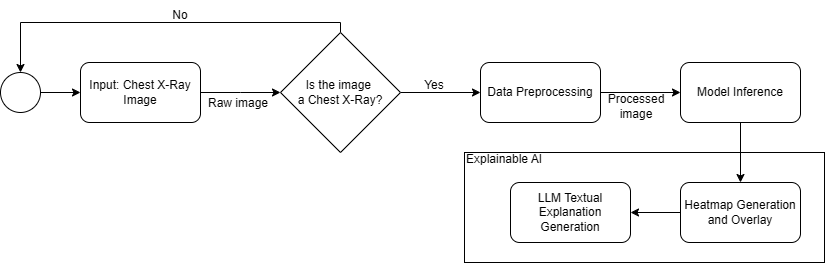

The diagram above was exported from draw.io. Its source (the exported page's mxGraphModel, read from the mxfile embedded in the PNG):
<mxGraphModel dx="1116" dy="1684" grid="1" gridSize="10" guides="1" tooltips="1" connect="1" arrows="1" fold="1" page="1" pageScale="1" pageWidth="827" pageHeight="1169" math="0" shadow="0">
  <root>
    <mxCell id="0" />
    <mxCell id="1" parent="0" />
    <mxCell id="fLHRZ6py8QrXJl2EicWT-31" value="" style="rounded=0;whiteSpace=wrap;html=1;fillColor=#FFFFFF;" vertex="1" parent="1">
      <mxGeometry x="474" y="150" width="360" height="110" as="geometry" />
    </mxCell>
    <mxCell id="fLHRZ6py8QrXJl2EicWT-8" value="" style="edgeStyle=orthogonalEdgeStyle;rounded=0;orthogonalLoop=1;jettySize=auto;html=1;" edge="1" parent="1" source="fLHRZ6py8QrXJl2EicWT-6">
      <mxGeometry relative="1" as="geometry">
        <mxPoint x="290" y="90" as="targetPoint" />
      </mxGeometry>
    </mxCell>
    <mxCell id="fLHRZ6py8QrXJl2EicWT-6" value="Input: Chest X-Ray Image" style="rounded=1;whiteSpace=wrap;html=1;" vertex="1" parent="1">
      <mxGeometry x="90" y="60" width="120" height="60" as="geometry" />
    </mxCell>
    <mxCell id="fLHRZ6py8QrXJl2EicWT-11" value="Raw image" style="text;html=1;align=center;verticalAlign=middle;whiteSpace=wrap;rounded=0;" vertex="1" parent="1">
      <mxGeometry x="213" y="86" width="70" height="30" as="geometry" />
    </mxCell>
    <mxCell id="fLHRZ6py8QrXJl2EicWT-13" value="" style="edgeStyle=orthogonalEdgeStyle;rounded=0;orthogonalLoop=1;jettySize=auto;html=1;" edge="1" parent="1" source="fLHRZ6py8QrXJl2EicWT-12" target="fLHRZ6py8QrXJl2EicWT-6">
      <mxGeometry relative="1" as="geometry" />
    </mxCell>
    <mxCell id="fLHRZ6py8QrXJl2EicWT-12" value="" style="ellipse;whiteSpace=wrap;html=1;aspect=fixed;" vertex="1" parent="1">
      <mxGeometry x="10" y="70" width="40" height="40" as="geometry" />
    </mxCell>
    <mxCell id="fLHRZ6py8QrXJl2EicWT-16" value="" style="edgeStyle=orthogonalEdgeStyle;rounded=0;orthogonalLoop=1;jettySize=auto;html=1;entryX=0.5;entryY=0;entryDx=0;entryDy=0;" edge="1" parent="1" source="fLHRZ6py8QrXJl2EicWT-14" target="fLHRZ6py8QrXJl2EicWT-12">
      <mxGeometry relative="1" as="geometry">
        <mxPoint x="350" y="-80" as="targetPoint" />
        <Array as="points">
          <mxPoint x="350" y="20" />
          <mxPoint x="30" y="20" />
        </Array>
      </mxGeometry>
    </mxCell>
    <mxCell id="fLHRZ6py8QrXJl2EicWT-21" value="" style="edgeStyle=orthogonalEdgeStyle;rounded=0;orthogonalLoop=1;jettySize=auto;html=1;" edge="1" parent="1" source="fLHRZ6py8QrXJl2EicWT-14" target="fLHRZ6py8QrXJl2EicWT-20">
      <mxGeometry relative="1" as="geometry" />
    </mxCell>
    <mxCell id="fLHRZ6py8QrXJl2EicWT-14" value="Is the image&amp;nbsp;&lt;div&gt;a Chest X-Ray?&lt;/div&gt;" style="rhombus;whiteSpace=wrap;html=1;" vertex="1" parent="1">
      <mxGeometry x="290" y="30" width="120" height="120" as="geometry" />
    </mxCell>
    <mxCell id="fLHRZ6py8QrXJl2EicWT-17" value="No" style="text;html=1;align=center;verticalAlign=middle;whiteSpace=wrap;rounded=0;" vertex="1" parent="1">
      <mxGeometry x="160" y="-2" width="60" height="30" as="geometry" />
    </mxCell>
    <mxCell id="fLHRZ6py8QrXJl2EicWT-25" value="" style="edgeStyle=orthogonalEdgeStyle;rounded=0;orthogonalLoop=1;jettySize=auto;html=1;" edge="1" parent="1" source="fLHRZ6py8QrXJl2EicWT-20" target="fLHRZ6py8QrXJl2EicWT-24">
      <mxGeometry relative="1" as="geometry" />
    </mxCell>
    <mxCell id="fLHRZ6py8QrXJl2EicWT-20" value="Data Preprocessing" style="rounded=1;whiteSpace=wrap;html=1;" vertex="1" parent="1">
      <mxGeometry x="490" y="60" width="120" height="60" as="geometry" />
    </mxCell>
    <mxCell id="fLHRZ6py8QrXJl2EicWT-22" value="Yes" style="text;html=1;align=center;verticalAlign=middle;whiteSpace=wrap;rounded=0;" vertex="1" parent="1">
      <mxGeometry x="414" y="68" width="60" height="30" as="geometry" />
    </mxCell>
    <mxCell id="fLHRZ6py8QrXJl2EicWT-28" value="" style="edgeStyle=orthogonalEdgeStyle;rounded=0;orthogonalLoop=1;jettySize=auto;html=1;" edge="1" parent="1" source="fLHRZ6py8QrXJl2EicWT-24" target="fLHRZ6py8QrXJl2EicWT-27">
      <mxGeometry relative="1" as="geometry" />
    </mxCell>
    <mxCell id="fLHRZ6py8QrXJl2EicWT-24" value="Model Inference" style="whiteSpace=wrap;html=1;rounded=1;" vertex="1" parent="1">
      <mxGeometry x="690" y="60" width="120" height="60" as="geometry" />
    </mxCell>
    <mxCell id="fLHRZ6py8QrXJl2EicWT-26" value="Processed image" style="text;html=1;align=center;verticalAlign=middle;whiteSpace=wrap;rounded=0;" vertex="1" parent="1">
      <mxGeometry x="611" y="89" width="70" height="30" as="geometry" />
    </mxCell>
    <mxCell id="fLHRZ6py8QrXJl2EicWT-38" value="" style="edgeStyle=orthogonalEdgeStyle;rounded=0;orthogonalLoop=1;jettySize=auto;html=1;" edge="1" parent="1" source="fLHRZ6py8QrXJl2EicWT-27" target="fLHRZ6py8QrXJl2EicWT-29">
      <mxGeometry relative="1" as="geometry" />
    </mxCell>
    <mxCell id="fLHRZ6py8QrXJl2EicWT-27" value="Heatmap Generation and Overlay" style="whiteSpace=wrap;html=1;rounded=1;" vertex="1" parent="1">
      <mxGeometry x="690" y="180" width="120" height="60" as="geometry" />
    </mxCell>
    <mxCell id="fLHRZ6py8QrXJl2EicWT-29" value="LLM Textual Explanation Generation" style="whiteSpace=wrap;html=1;rounded=1;" vertex="1" parent="1">
      <mxGeometry x="520" y="180" width="120" height="60" as="geometry" />
    </mxCell>
    <mxCell id="fLHRZ6py8QrXJl2EicWT-32" value="Explainable AI" style="text;html=1;align=center;verticalAlign=middle;whiteSpace=wrap;rounded=0;" vertex="1" parent="1">
      <mxGeometry x="474" y="142" width="80" height="30" as="geometry" />
    </mxCell>
  </root>
</mxGraphModel>